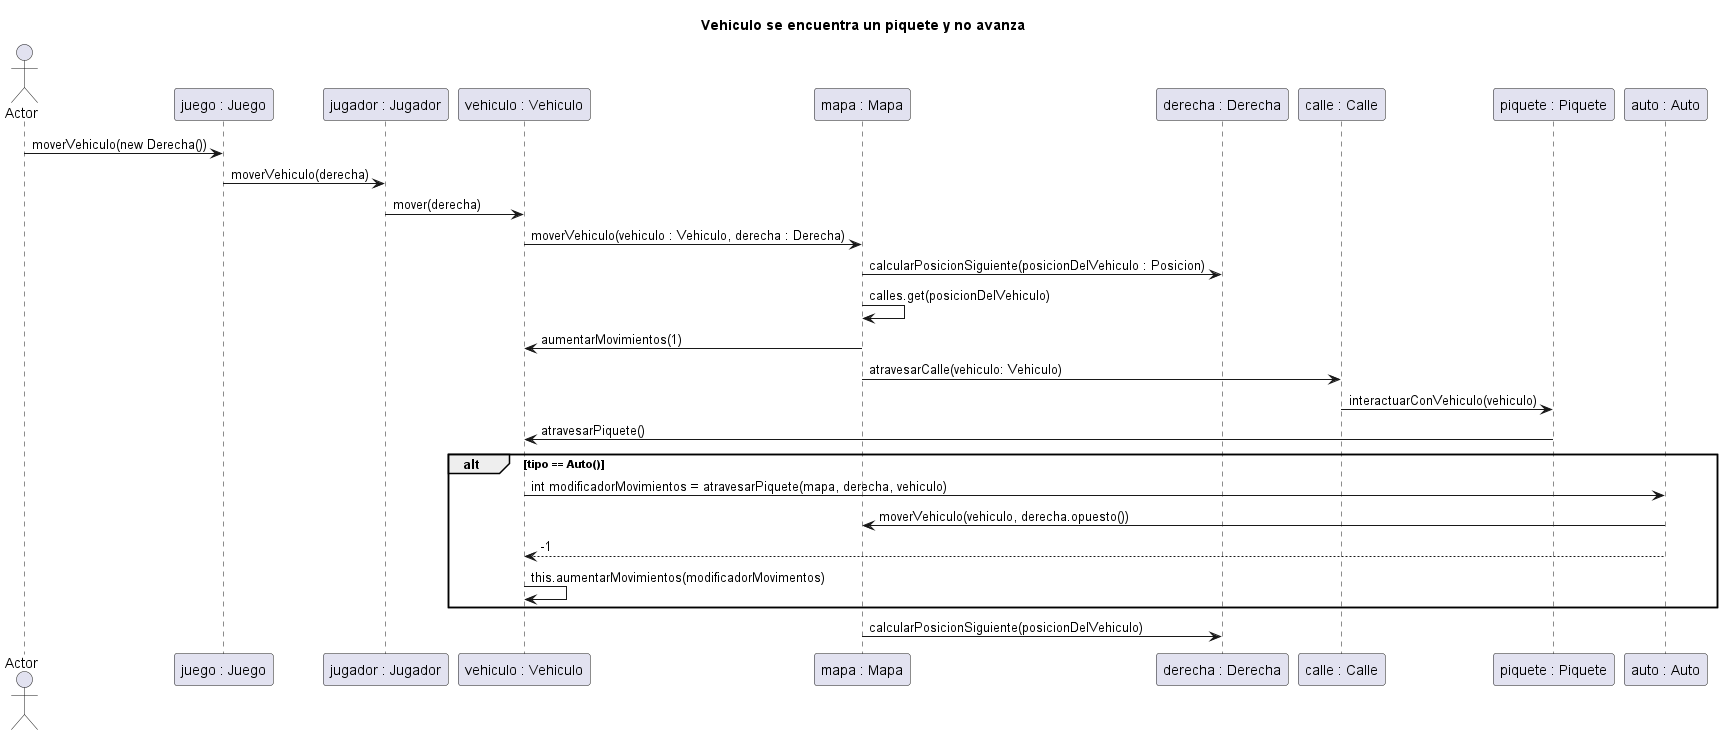

The diagram above was rendered by PlantUML. Its source (embedded in the PNG):
@startuml
title "Vehiculo se encuentra un piquete y no avanza"
actor Actor

Actor -> "juego : Juego" : moverVehiculo(new Derecha())
"juego : Juego" -> "jugador : Jugador" : moverVehiculo(derecha)
"jugador : Jugador" -> "vehiculo : Vehiculo" : mover(derecha)
"vehiculo : Vehiculo" -> "mapa : Mapa" : moverVehiculo(vehiculo : Vehiculo, derecha : Derecha)
"mapa : Mapa" -> "derecha : Derecha" : calcularPosicionSiguiente(posicionDelVehiculo : Posicion)
"mapa : Mapa" -> "mapa : Mapa" : calles.get(posicionDelVehiculo)

"mapa : Mapa" -> "vehiculo : Vehiculo" : aumentarMovimientos(1)
"mapa : Mapa" -> "calle : Calle" : atravesarCalle(vehiculo: Vehiculo)
"calle : Calle" -> "piquete : Piquete" : interactuarConVehiculo(vehiculo)
"piquete : Piquete" -> "vehiculo : Vehiculo" : atravesarPiquete()
alt tipo == Auto()
"vehiculo : Vehiculo" -> "auto : Auto" : int modificadorMovimientos = atravesarPiquete(mapa, derecha, vehiculo)
"auto : Auto" -> "mapa : Mapa" : moverVehiculo(vehiculo, derecha.opuesto())
"auto : Auto" --> "vehiculo : Vehiculo" : -1
"vehiculo : Vehiculo" -> "vehiculo : Vehiculo" : this.aumentarMovimientos(modificadorMovimentos)
end
"mapa : Mapa" -> "derecha : Derecha" : calcularPosicionSiguiente(posicionDelVehiculo)
@enduml